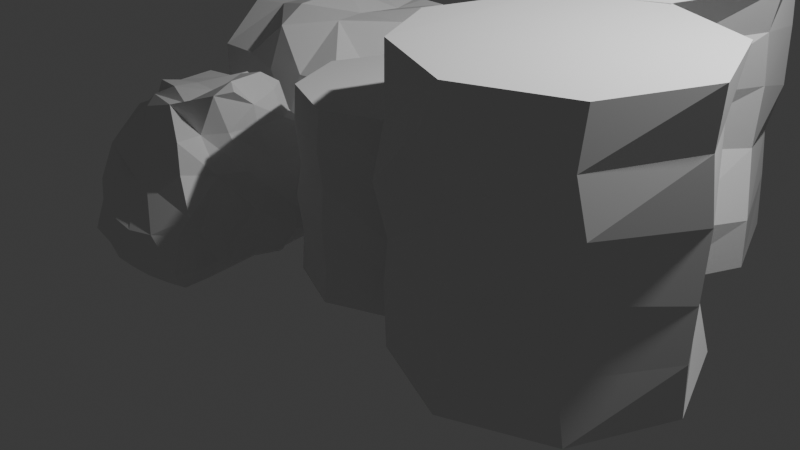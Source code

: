 # Source: Terrain.blend  (saved by Blender 4.1.23; exported with 4.5.12 LTS)
import bpy
from mathutils import Matrix  # noqa: F401  (used for matrix-valued properties, if any)

bpy.ops.wm.read_factory_settings(use_empty=True)
scene = bpy.context.scene
scene.name = 'Scene'

# ---- collections
col_collection = bpy.data.collections.new('Collection'); scene.collection.children.link(col_collection)

# ---- world
world_world = bpy.data.worlds.new('World'); scene.world = world_world
world_world.use_nodes = True; world_world.node_tree.nodes.clear()
_N = world_world.node_tree.nodes; _L = world_world.node_tree.links
n0 = _N.new('ShaderNodeOutputWorld'); n0.name = 'World Output'; n0.location = (300, 300)
n1 = _N.new('ShaderNodeBackground'); n1.name = 'Background'; n1.location = (10, 300)
n1.inputs[0].default_value = (0.05088, 0.05088, 0.05088, 1.0)
_L.new(n1.outputs[0], n0.inputs[0])
n0.is_active_output = True
world_world.color = (0.05088, 0.05088, 0.05088)
world_world.use_sun_shadow = False
world_world.sun_shadow_jitter_overblur = 0.0

# ---- cameras
cam_camera = bpy.data.cameras.new('Camera')
cam_camera.clip_end = 100.0
cam_camera.ortho_scale = 7.314

# ---- lights
light_light = bpy.data.lights.new('Light', 'POINT')
light_light.transmission_factor = 0.0
light_light.energy = 1000.0
light_light.shadow_soft_size = 0.1
light_light.shadow_maximum_resolution = 0.006
light_light.use_absolute_resolution = True

# ---- meshes
me_cylinder = bpy.data.meshes.new('Cylinder')
me_cylinder.from_pydata([(0.0, 1.0, -0.5749), (0.0, 1.0, 1.425), (0.7071, 0.7071, -0.5749), (0.7071, 0.7071, 1.425), (1.0, 0.1343, -0.5682), (1.0, 0.0, 1.425), (0.7071, -0.7071, -0.5749), (0.7071, -0.7071, 1.425), (0.0, -1.0, -0.5749), (0.0, -1.0, 1.425), (-0.7071, -0.7071, -0.5749), (-0.7071, -0.7071, 1.425), (-1.0, 0.0, -0.5749), (-1.0, 0.0, 1.425), (-0.7071, 0.7071, -0.5749), (-0.7071, 0.7071, 1.425), (0.07386, 1.0, -0.1749), (-0.006714, 1.0, 0.158), (0.04029, 1.0, 0.6251), (0.0, 1.0, 1.025), (0.7272, 0.7071, 0.9848), (0.64, 0.7407, 0.6318), (0.7071, 0.7675, 0.252), (0.6467, 0.7407, -0.1413), (1.0, 0.02686, 1.025), (1.0, -0.06043, 0.6184), (1.0, 0.047, 0.2251), (1.0, -0.03357, -0.1749), (0.7071, -0.7742, 1.005), (0.7071, -0.6802, 0.6251), (0.7071, -0.7541, 0.2251), (0.7071, -0.7004, -0.1346), (-0.04029, -1.0, 0.9781), (0.03357, -1.0, 0.6587), (-0.02014, -1.0, 0.2251), (0.04029, -1.0, -0.148), (-0.7407, -0.7071, 1.025), (-0.6668, -0.7071, 0.6251), (-0.7541, -0.7071, 0.2453), (-0.6601, -0.7071, -0.1346), (-1.0, -0.05371, 0.9714), (-1.0, 0.05371, 0.5916), (-1.0, 0.006714, 0.2251), (-1.0, 0.06043, -0.2017), (-0.6668, 0.6601, 0.9983), (-0.7474, 0.64, 0.7191), (-0.7675, 0.7608, 0.2318), (-0.7071, 0.6601, -0.1413)], [], [(19, 1, 3, 20), (20, 3, 5, 24), (24, 5, 7, 28), (28, 7, 9, 32), (32, 9, 11, 36), (36, 11, 13, 40), (3, 1, 15, 13, 11, 9, 7, 5), (40, 13, 15, 44), (44, 15, 1, 19), (0, 2, 4, 6, 8, 10, 12, 14), (14, 47, 16, 0), (47, 46, 17, 16), (46, 45, 18, 17), (45, 44, 19, 18), (12, 43, 47, 14), (43, 42, 46, 47), (42, 41, 45, 46), (41, 40, 44, 45), (10, 39, 43, 12), (39, 38, 42, 43), (38, 37, 41, 42), (37, 36, 40, 41), (8, 35, 39, 10), (35, 34, 38, 39), (34, 33, 37, 38), (33, 32, 36, 37), (6, 31, 35, 8), (31, 30, 34, 35), (30, 29, 33, 34), (29, 28, 32, 33), (4, 27, 31, 6), (27, 26, 30, 31), (26, 25, 29, 30), (25, 24, 28, 29), (2, 23, 27, 4), (23, 22, 26, 27), (22, 21, 25, 26), (21, 20, 24, 25), (0, 16, 23, 2), (16, 17, 22, 23), (17, 18, 21, 22), (18, 19, 20, 21)])
_uv = me_cylinder.uv_layers.new(name='UVMap')
_uv.uv.foreach_set('vector', [1.0, 0.9, 1.0, 1.0, 0.875, 1.0, 0.875, 0.9, 0.875, 0.9, 0.875, 1.0, 0.75, 1.0, 0.75, 0.9, 0.75, 0.9, 0.75, 1.0, 0.625, 1.0, 0.625, 0.9, 0.625, 0.9, 0.625, 1.0, 0.5, 1.0, 0.5, 0.9, 0.5, 0.9, 0.5, 1.0, 0.375, 1.0, 0.375, 0.9, 0.375, 0.9, 0.375, 1.0, 0.25, 1.0, 0.25, 0.9, 0.4197, 0.4197, 0.25, 0.49, 0.08029, 0.4197, 0.01, 0.25, 0.08029, 0.08029, 0.25, 0.01, 0.4197, 0.08029, 0.49, 0.25, 0.25, 0.9, 0.25, 1.0, 0.125, 1.0, 0.125, 0.9, 0.125, 0.9, 0.125, 1.0, 0.0, 1.0, 0.0, 0.9, 0.75, 0.49, 0.9197, 0.4197, 0.99, 0.25, 0.9197, 0.08029, 0.75, 0.01, 0.5803, 0.08029, 0.51, 0.25, 0.5803, 0.4197, 0.125, 0.5, 0.125, 0.6, 0.0, 0.6, 0.0, 0.5, 0.125, 0.6, 0.125, 0.7, 0.0, 0.7, 0.0, 0.6, 0.125, 0.7, 0.125, 0.8, 0.0, 0.8, 0.0, 0.7, 0.125, 0.8, 0.125, 0.9, 0.0, 0.9, 0.0, 0.8, 0.25, 0.5, 0.25, 0.6, 0.125, 0.6, 0.125, 0.5, 0.25, 0.6, 0.25, 0.7, 0.125, 0.7, 0.125, 0.6, 0.25, 0.7, 0.25, 0.8, 0.125, 0.8, 0.125, 0.7, 0.25, 0.8, 0.25, 0.9, 0.125, 0.9, 0.125, 0.8, 0.375, 0.5, 0.375, 0.6, 0.25, 0.6, 0.25, 0.5, 0.375, 0.6, 0.375, 0.7, 0.25, 0.7, 0.25, 0.6, 0.375, 0.7, 0.375, 0.8, 0.25, 0.8, 0.25, 0.7, 0.375, 0.8, 0.375, 0.9, 0.25, 0.9, 0.25, 0.8, 0.5, 0.5, 0.5, 0.6, 0.375, 0.6, 0.375, 0.5, 0.5, 0.6, 0.5, 0.7, 0.375, 0.7, 0.375, 0.6, 0.5, 0.7, 0.5, 0.8, 0.375, 0.8, 0.375, 0.7, 0.5, 0.8, 0.5, 0.9, 0.375, 0.9, 0.375, 0.8, 0.625, 0.5, 0.625, 0.6, 0.5, 0.6, 0.5, 0.5, 0.625, 0.6, 0.625, 0.7, 0.5, 0.7, 0.5, 0.6, 0.625, 0.7, 0.625, 0.8, 0.5, 0.8, 0.5, 0.7, 0.625, 0.8, 0.625, 0.9, 0.5, 0.9, 0.5, 0.8, 0.75, 0.5, 0.75, 0.6, 0.625, 0.6, 0.625, 0.5, 0.75, 0.6, 0.75, 0.7, 0.625, 0.7, 0.625, 0.6, 0.75, 0.7, 0.75, 0.8, 0.625, 0.8, 0.625, 0.7, 0.75, 0.8, 0.75, 0.9, 0.625, 0.9, 0.625, 0.8, 0.875, 0.5, 0.875, 0.6, 0.75, 0.6, 0.75, 0.5, 0.875, 0.6, 0.875, 0.7, 0.75, 0.7, 0.75, 0.6, 0.875, 0.7, 0.875, 0.8, 0.75, 0.8, 0.75, 0.7, 0.875, 0.8, 0.875, 0.9, 0.75, 0.9, 0.75, 0.8, 1.0, 0.5, 1.0, 0.6, 0.875, 0.6, 0.875, 0.5, 1.0, 0.6, 1.0, 0.7, 0.875, 0.7, 0.875, 0.6, 1.0, 0.7, 1.0, 0.8, 0.875, 0.8, 0.875, 0.7, 1.0, 0.8, 1.0, 0.9, 0.875, 0.9, 0.875, 0.8])
me_cylinder.update()
me_cylinder_001 = bpy.data.meshes.new('Cylinder.001')
me_cylinder_001.from_pydata([(2.023, -1.523, 2.345), (2.023, -1.523, -0.5855), (0.9872, -1.094, 2.345), (0.9872, -1.094, -0.5855), (0.5581, -0.2544, 2.335), (0.5581, -0.05764, -0.5855), (0.9872, 0.9784, 2.345), (0.9872, 0.9784, -0.5855), (2.023, 1.408, 2.345), (2.023, 1.408, -0.5855), (3.059, 0.9784, 2.345), (3.059, 0.9784, -0.5855), (3.489, -0.05764, 2.345), (3.489, -0.05764, -0.5855), (3.059, -1.094, 2.345), (3.059, -1.094, -0.5855), (1.888, -1.574, 1.947), (2.191, -1.393, 1.325), (2.026, -1.49, 0.4777), (2.094, -1.501, -0.2315), (0.9577, -1.094, 0.05963), (1.052, -1.129, 0.5594), (0.8839, -1.149, 1.047), (1.008, -1.119, 1.658), (0.5581, -0.09699, 0.0006037), (0.5581, 0.03091, 0.5965), (0.5581, -0.1265, 1.173), (0.5581, -0.008447, 1.759), (0.9872, 1.077, 0.03012), (0.9872, 0.9391, 0.5867), (1.033, 1.047, 1.029), (1.071, 0.9686, 1.677), (2.075, 1.408, -0.1202), (1.944, 1.408, 0.3251), (2.06, 1.408, 1.021), (1.949, 1.408, 1.606), (2.896, 0.9784, -0.07527), (2.864, 0.9784, 0.5488), (2.916, 0.9784, 1.09), (2.915, 0.9784, 1.685), (3.489, -0.08382, -0.03869), (3.489, -0.04456, 0.4917), (3.489, 0.01119, 1.16), (3.456, -0.06587, 1.788), (3.0, -1.156, 0.05307), (3.118, -0.956, 0.6981), (3.148, -1.12, 1.307), (3.059, -1.182, 1.828)], [], [(19, 1, 3, 20), (20, 3, 5, 24), (24, 5, 7, 28), (28, 7, 9, 32), (32, 9, 11, 36), (36, 11, 13, 40), (3, 1, 15, 13, 11, 9, 7, 5), (40, 13, 15, 44), (44, 15, 1, 19), (0, 2, 4, 6, 8, 10, 12, 14), (14, 47, 16, 0), (47, 46, 17, 16), (46, 45, 18, 17), (45, 44, 19, 18), (12, 43, 47, 14), (43, 42, 46, 47), (42, 41, 45, 46), (41, 40, 44, 45), (10, 39, 43, 12), (39, 38, 42, 43), (38, 37, 41, 42), (37, 36, 40, 41), (8, 35, 39, 10), (35, 34, 38, 39), (34, 33, 37, 38), (33, 32, 36, 37), (6, 31, 35, 8), (31, 30, 34, 35), (30, 29, 33, 34), (29, 28, 32, 33), (4, 27, 31, 6), (27, 26, 30, 31), (26, 25, 29, 30), (25, 24, 28, 29), (2, 23, 27, 4), (23, 22, 26, 27), (22, 21, 25, 26), (21, 20, 24, 25), (0, 16, 23, 2), (16, 17, 22, 23), (17, 18, 21, 22), (18, 19, 20, 21)])
_uv = me_cylinder_001.uv_layers.new(name='UVMap')
_uv.uv.foreach_set('vector', [1.0, 0.9, 1.0, 1.0, 0.875, 1.0, 0.875, 0.9, 0.875, 0.9, 0.875, 1.0, 0.75, 1.0, 0.75, 0.9, 0.75, 0.9, 0.75, 1.0, 0.625, 1.0, 0.625, 0.9, 0.625, 0.9, 0.625, 1.0, 0.5, 1.0, 0.5, 0.9, 0.5, 0.9, 0.5, 1.0, 0.375, 1.0, 0.375, 0.9, 0.375, 0.9, 0.375, 1.0, 0.25, 1.0, 0.25, 0.9, 0.4197, 0.4197, 0.25, 0.49, 0.08029, 0.4197, 0.01, 0.25, 0.08029, 0.08029, 0.25, 0.01, 0.4197, 0.08029, 0.49, 0.25, 0.25, 0.9, 0.25, 1.0, 0.125, 1.0, 0.125, 0.9, 0.125, 0.9, 0.125, 1.0, 0.0, 1.0, 0.0, 0.9, 0.75, 0.49, 0.9197, 0.4197, 0.99, 0.25, 0.9197, 0.08029, 0.75, 0.01, 0.5803, 0.08029, 0.51, 0.25, 0.5803, 0.4197, 0.125, 0.5, 0.125, 0.6, 0.0, 0.5664, 0.0, 0.5, 0.125, 0.6, 0.125, 0.7, 0.0, 0.7, 0.0, 0.5664, 0.125, 0.7, 0.125, 0.8, 0.0, 0.8, 0.0, 0.7, 0.125, 0.8, 0.125, 0.9, 0.0, 0.9, 0.0, 0.8, 0.25, 0.5, 0.25, 0.6, 0.125, 0.6, 0.125, 0.5, 0.25, 0.6, 0.25, 0.7, 0.125, 0.7, 0.125, 0.6, 0.25, 0.7, 0.25, 0.8, 0.125, 0.8, 0.125, 0.7, 0.25, 0.8, 0.25, 0.9, 0.125, 0.9, 0.125, 0.8, 0.375, 0.5, 0.375, 0.6, 0.25, 0.6, 0.25, 0.5, 0.375, 0.6, 0.375, 0.7, 0.25, 0.7, 0.25, 0.6, 0.375, 0.7, 0.375, 0.8, 0.25, 0.8, 0.25, 0.7, 0.375, 0.8, 0.375, 0.9, 0.25, 0.9, 0.25, 0.8, 0.5, 0.5, 0.5, 0.6, 0.375, 0.6, 0.375, 0.5, 0.5, 0.6, 0.5, 0.7, 0.375, 0.7, 0.375, 0.6, 0.5, 0.7, 0.5, 0.8, 0.375, 0.8, 0.375, 0.7, 0.5, 0.8, 0.5, 0.9, 0.375, 0.9, 0.375, 0.8, 0.625, 0.5, 0.625, 0.6, 0.5, 0.6, 0.5, 0.5, 0.625, 0.6, 0.625, 0.7, 0.5, 0.7, 0.5, 0.6, 0.625, 0.7, 0.625, 0.8, 0.5, 0.8, 0.5, 0.7, 0.625, 0.8, 0.625, 0.9, 0.5, 0.9, 0.5, 0.8, 0.75, 0.5, 0.75, 0.6, 0.625, 0.6, 0.625, 0.5, 0.75, 0.6, 0.75, 0.7, 0.625, 0.7, 0.625, 0.6, 0.75, 0.7, 0.75, 0.8, 0.625, 0.8, 0.625, 0.7, 0.75, 0.8, 0.75, 0.9, 0.625, 0.9, 0.625, 0.8, 0.875, 0.5, 0.875, 0.6, 0.75, 0.6, 0.75, 0.5, 0.875, 0.6, 0.875, 0.7, 0.75, 0.7, 0.75, 0.6, 0.875, 0.7, 0.875, 0.8, 0.75, 0.8, 0.75, 0.7, 0.875, 0.8, 0.875, 0.9, 0.75, 0.9, 0.75, 0.8, 1.0, 0.5, 1.0, 0.5664, 0.875, 0.6, 0.875, 0.5, 1.0, 0.5664, 1.0, 0.7, 0.875, 0.7, 0.875, 0.6, 1.0, 0.7, 1.0, 0.8, 0.875, 0.8, 0.875, 0.7, 1.0, 0.8, 1.0, 0.9, 0.875, 0.9, 0.875, 0.8])
me_cylinder_001.update()
me_cylinder_002 = bpy.data.meshes.new('Cylinder.002')
me_cylinder_002.from_pydata([(0.995, 1.003, 2.326), (0.9591, 1.122, -0.5648), (-0.07698, 1.551, 2.366), (-0.07698, 1.551, -0.5648), (-0.5061, 2.391, 2.356), (-0.5061, 2.587, -0.5648), (-0.07698, 3.623, 2.366), (-0.07698, 3.623, -0.5648), (0.9591, 4.053, 2.366), (0.9591, 4.053, -0.5648), (1.995, 3.623, 2.366), (1.995, 3.623, -0.5648), (2.424, 2.587, 2.366), (2.424, 2.587, -0.5648), (2.016, 1.382, 2.359), (1.995, 1.551, -0.5648), (0.8236, 1.071, 1.967), (1.126, 1.252, 1.346), (0.9617, 1.155, 0.4984), (1.029, 1.144, -0.2108), (-0.1065, 1.551, 0.0803), (-0.01207, 1.516, 0.58), (-0.1803, 1.497, 1.068), (-0.05647, 1.526, 1.679), (-0.5006, 2.63, 0.03011), (-0.5126, 2.505, 0.6172), (-0.4466, 2.666, 1.175), (-0.5061, 2.577, 1.918), (-0.07698, 3.722, 0.05078), (-0.05152, 3.864, 0.6616), (0.01283, 3.756, 1.202), (0.01756, 3.779, 1.715), (0.6727, 3.921, -0.1692), (1.058, 4.09, 0.4479), (0.7972, 3.963, 1.025), (1.029, 4.1, 1.675), (1.979, 3.587, 0.03904), (1.913, 3.624, 0.5359), (2.048, 3.618, 1.078), (2.043, 3.605, 1.722), (2.424, 2.561, -0.01803), (2.24, 2.78, 0.6572), (2.28, 2.773, 1.329), (2.303, 2.65, 1.9), (2.092, 1.579, 0.06554), (1.718, 1.523, 0.8163), (1.938, 1.649, 1.39), (1.864, 1.755, 1.863), (1.659, 3.178, 2.366), (1.113, 3.484, 2.366), (0.4162, 3.28, 2.366), (0.612, 2.79, 2.366), (1.351, 2.481, 2.366), (1.895, 2.213, 2.366), (-0.07698, 3.623, 2.366), (1.659, 3.178, 2.366), (1.113, 3.484, 2.366), (0.4162, 3.28, 2.366), (0.4666, 2.69, 2.357), (1.159, 2.162, 2.361), (1.895, 2.213, 2.366), (1.659, 3.178, 2.457), (1.113, 3.484, 2.457), (0.4162, 3.28, 2.457), (0.4666, 2.69, 2.449), (1.159, 2.162, 2.452), (1.895, 2.213, 2.457)], [(6, 54)], [(19, 1, 3, 20), (20, 3, 5, 24), (24, 5, 7, 28), (28, 7, 9, 32), (32, 9, 11, 36), (36, 11, 13, 40), (3, 1, 15, 13, 11, 9, 7, 5), (40, 13, 15, 44), (44, 15, 1, 19), (0, 2, 4, 6, 8, 49, 50, 51, 52, 53, 14), (14, 47, 16, 0), (47, 46, 17, 16), (46, 45, 18, 17), (45, 44, 19, 18), (12, 43, 47, 14), (43, 42, 46, 47), (42, 41, 45, 46), (41, 40, 44, 45), (10, 39, 43, 12), (39, 38, 42, 43), (38, 37, 41, 42), (37, 36, 40, 41), (8, 35, 39, 10), (35, 34, 38, 39), (34, 33, 37, 38), (33, 32, 36, 37), (6, 31, 35, 8), (31, 30, 34, 35), (30, 29, 33, 34), (29, 28, 32, 33), (4, 27, 31, 6), (27, 26, 30, 31), (26, 25, 29, 30), (25, 24, 28, 29), (2, 23, 27, 4), (23, 22, 26, 27), (22, 21, 25, 26), (21, 20, 24, 25), (0, 16, 23, 2), (16, 17, 22, 23), (17, 18, 21, 22), (18, 19, 20, 21), (58, 57, 63, 64), (14, 53, 48, 49, 8, 10, 12), (53, 52, 59, 60), (51, 50, 57, 58), (49, 48, 55, 56), (48, 53, 60, 55), (52, 51, 58, 59), (50, 49, 56, 57), (61, 66, 65, 64, 63, 62), (56, 55, 61, 62), (55, 60, 66, 61), (59, 58, 64, 65), (57, 56, 62, 63), (60, 59, 65, 66)])
_uv = me_cylinder_002.uv_layers.new(name='UVMap')
_uv.uv.foreach_set('vector', [1.0, 0.9, 1.0, 1.0, 0.875, 1.0, 0.875, 0.9, 0.875, 0.9, 0.875, 1.0, 0.75, 1.0, 0.75, 0.9, 0.75, 0.9, 0.75, 1.0, 0.625, 1.0, 0.625, 0.9, 0.625, 0.9, 0.625, 1.0, 0.5, 1.0, 0.5, 0.9, 0.5, 0.9, 0.5, 1.0, 0.375, 1.0, 0.375, 0.9, 0.375, 0.9, 0.375, 1.0, 0.25, 1.0, 0.25, 0.9, 0.4197, 0.4197, 0.25, 0.49, 0.08029, 0.4197, 0.01, 0.25, 0.08029, 0.08029, 0.25, 0.01, 0.4197, 0.08029, 0.49, 0.25, 0.25, 0.9, 0.25, 1.0, 0.125, 1.0, 0.125, 0.9, 0.125, 0.9, 0.125, 1.0, 0.0, 1.0, 0.0, 0.9, 0.75, 0.49, 0.9197, 0.4197, 0.99, 0.25, 0.9197, 0.08029, 0.75, 0.01, 0.7248, 0.1017, 0.8389, 0.1324, 0.8068, 0.2108, 0.6858, 0.2651, 0.5967, 0.3105, 0.5803, 0.4197, 0.125, 0.5, 0.125, 0.6, 0.0, 0.5664, 0.0, 0.5, 0.125, 0.6, 0.125, 0.7, 0.0, 0.7, 0.0, 0.5664, 0.125, 0.7, 0.125, 0.8, 0.0, 0.8, 0.0, 0.7, 0.125, 0.8, 0.125, 0.9, 0.0, 0.9, 0.0, 0.8, 0.25, 0.5, 0.25, 0.6, 0.125, 0.6, 0.125, 0.5, 0.25, 0.6, 0.25, 0.7, 0.125, 0.7, 0.125, 0.6, 0.25, 0.7, 0.25, 0.8, 0.125, 0.8, 0.125, 0.7, 0.25, 0.8, 0.25, 0.9, 0.125, 0.9, 0.125, 0.8, 0.375, 0.5, 0.375, 0.6, 0.25, 0.6, 0.25, 0.5, 0.375, 0.6, 0.375, 0.7, 0.25, 0.7, 0.25, 0.6, 0.375, 0.7, 0.375, 0.8, 0.25, 0.8, 0.25, 0.7, 0.375, 0.8, 0.375, 0.9, 0.25, 0.9, 0.25, 0.8, 0.5, 0.5, 0.5, 0.6, 0.375, 0.6, 0.375, 0.5, 0.5, 0.6, 0.5, 0.7, 0.375, 0.7, 0.375, 0.6, 0.5, 0.7, 0.5, 0.8, 0.375, 0.8, 0.375, 0.7, 0.5, 0.8, 0.5, 0.9, 0.375, 0.9, 0.375, 0.8, 0.625, 0.5, 0.625, 0.6, 0.5, 0.6, 0.5, 0.5, 0.625, 0.6, 0.625, 0.7, 0.5, 0.7, 0.5, 0.6, 0.625, 0.7, 0.625, 0.8, 0.5, 0.8, 0.5, 0.7, 0.625, 0.8, 0.625, 0.9, 0.5, 0.9, 0.5, 0.8, 0.75, 0.5, 0.75, 0.5759, 0.625, 0.6, 0.625, 0.5, 0.75, 0.5759, 0.7343, 0.7, 0.625, 0.7, 0.625, 0.6, 0.7343, 0.7, 0.75, 0.8, 0.625, 0.8, 0.625, 0.7, 0.75, 0.8, 0.75, 0.9, 0.625, 0.9, 0.625, 0.8, 0.875, 0.5, 0.875, 0.6, 0.75, 0.5759, 0.75, 0.5, 0.875, 0.6, 0.875, 0.7, 0.7343, 0.7, 0.75, 0.5759, 0.875, 0.7, 0.875, 0.8, 0.75, 0.8, 0.7343, 0.7, 0.875, 0.8, 0.875, 0.9, 0.75, 0.9, 0.75, 0.8, 1.0, 0.5, 1.0, 0.5664, 0.875, 0.6, 0.875, 0.5, 1.0, 0.5664, 1.0, 0.7, 0.875, 0.7, 0.875, 0.6, 1.0, 0.7, 1.0, 0.8, 0.875, 0.8, 0.875, 0.7, 1.0, 0.8, 1.0, 0.9, 0.875, 0.9, 0.875, 0.8, 0.8068, 0.2108, 0.8389, 0.1324, 0.8389, 0.1324, 0.8068, 0.2108, 0.5803, 0.4197, 0.5967, 0.3105, 0.6353, 0.1522, 0.7248, 0.1017, 0.75, 0.01, 0.5803, 0.08029, 0.51, 0.25, 0.5967, 0.3105, 0.6858, 0.2651, 0.6858, 0.2651, 0.5967, 0.3105, 0.8068, 0.2108, 0.8389, 0.1324, 0.8389, 0.1324, 0.8068, 0.2108, 0.7248, 0.1017, 0.6353, 0.1522, 0.6353, 0.1522, 0.7248, 0.1017, 0.6353, 0.1522, 0.5967, 0.3105, 0.5967, 0.3105, 0.6353, 0.1522, 0.6858, 0.2651, 0.8068, 0.2108, 0.8068, 0.2108, 0.6858, 0.2651, 0.8389, 0.1324, 0.7248, 0.1017, 0.7248, 0.1017, 0.8389, 0.1324, 0.6353, 0.1522, 0.5967, 0.3105, 0.6858, 0.2651, 0.8068, 0.2108, 0.8389, 0.1324, 0.7248, 0.1017, 0.7248, 0.1017, 0.6353, 0.1522, 0.6353, 0.1522, 0.7248, 0.1017, 0.6353, 0.1522, 0.5967, 0.3105, 0.5967, 0.3105, 0.6353, 0.1522, 0.6858, 0.2651, 0.8068, 0.2108, 0.8068, 0.2108, 0.6858, 0.2651, 0.8389, 0.1324, 0.7248, 0.1017, 0.7248, 0.1017, 0.8389, 0.1324, 0.5967, 0.3105, 0.6858, 0.2651, 0.6858, 0.2651, 0.5967, 0.3105])
me_cylinder_002.update()
me_cube_001 = bpy.data.meshes.new('Cube.001')
me_cube_001.from_pydata([(-3.437, 0.8932, 1.422), (-1.535, 1.459, -0.4656), (-1.533, 1.506, 1.42), (-2.527, 2.471, -0.5577), (-3.027, 2.471, 1.442), (-2.527, 2.471, 1.442), (-2.543, 0.4693, -0.4649), (-2.491, 0.5203, 1.378), (-3.027, 1.971, 1.442), (-2.565, 1.992, 1.532), (-2.12, 1.976, 1.373), (-3.027, 1.471, 1.442), (-2.478, 1.494, 1.626), (-2.098, 1.378, 1.433), (-2.576, 0.8883, 1.543), (-2.027, 0.9709, 1.442), (-1.97, 1.939, -0.6115), (-2.522, 2.023, -0.5184), (-3.027, 1.971, -0.5577), (-1.967, 1.45, -0.6044), (-2.532, 1.542, -0.4986), (-2.982, 1.521, -0.54), (-1.946, 0.9601, -0.6062), (-2.427, 1.044, -0.5483), (-2.948, 1.1, -0.493), (-3.533, 0.4825, 0.5218), (-3.527, 0.4709, 0.9423), (-3.576, 2.266, 1.0), (-1.58, 2.428, 0.4475), (-1.527, 0.4709, 0.9423), (-1.59, 0.4182, 0.538), (-1.495, 1.952, 0.9423), (-1.527, 1.971, 0.4423), (-1.491, 1.948, -0.0684), (-1.47, 1.456, 0.9256), (-1.445, 1.432, 0.4335), (-1.564, 1.489, -0.0179), (-1.527, 0.9709, 0.9423), (-1.49, 0.9506, 0.4123), (-1.458, 0.9421, -0.1607), (-3.618, 1.016, 0.9081), (-3.567, 0.9383, 0.4935), (-3.543, 0.958, -0.08337), (-3.482, 1.482, 1.015), (-3.572, 1.435, 0.3421), (-3.524, 1.474, -0.04342), (-3.562, 1.943, 0.482), (-3.575, 1.932, -0.05774), (-2.069, 0.4214, 0.9156), (-2.162, 0.3227, 0.4369), (-2.108, 0.3822, -0.05774), (-2.582, 0.3977, 0.8631), (-2.568, 0.4225, 0.4194), (-2.565, 0.4268, -0.075), (-3.027, 0.4709, 0.9423), (-2.967, 0.4895, 0.4663), (-3.06, 0.4342, -0.06383), (-3.091, 2.419, 0.9814), (-3.027, 2.471, 0.4423), (-2.994, 2.499, -0.1013), (-2.477, 2.512, 0.984), (-2.427, 2.553, 0.4794), (-2.585, 2.424, -0.06238), (-1.947, 2.536, 0.9275), (-1.966, 2.521, 0.4029), (-1.943, 2.466, -0.02577), (-3.027, 0.9709, 1.442), (-3.321, 1.895, 1.064), (-3.552, 0.6172, -0.3642), (-3.361, 0.6376, -0.5577), (-3.361, 0.4709, -0.391), (-3.527, 2.304, -0.391), (-3.361, 2.471, -0.391), (-3.361, 2.304, -0.5577), (-1.527, 0.6376, -0.391), (-1.694, 0.4709, -0.391), (-1.694, 0.6376, -0.5577), (-1.7, 2.463, -0.3249), (-1.513, 2.28, -0.3141), (-1.672, 2.281, -0.5159), (-1.694, 2.471, 1.276), (-1.694, 2.304, 1.442), (-1.527, 2.304, 1.276), (-3.527, 1.971, -0.391), (-3.361, 1.971, -0.5577), (-3.527, 1.804, -0.5577), (-3.361, 1.471, -0.5577), (-3.568, 1.438, -0.4197), (-3.527, 1.638, -0.5577), (-3.536, 0.9645, -0.4218), (-3.361, 0.9709, -0.5577), (-1.527, 0.9709, -0.391), (-1.694, 0.9709, -0.5577), (-1.536, 1.125, -0.4557), (-1.694, 1.971, -0.5577), (-1.525, 1.956, -0.3212), (-1.509, 1.781, -0.5026), (-1.467, 2.002, 1.215), (-1.707, 1.949, 1.469), (-1.489, 1.789, 1.425), (-2.024, 2.458, -0.3332), (-2.027, 2.304, -0.5577), (-2.194, 2.471, -0.5577), (-3.027, 2.304, -0.5577), (-3.027, 2.471, -0.391), (-2.861, 2.471, -0.5577), (-2.027, 2.304, 1.442), (-2.027, 2.471, 1.276), (-2.194, 2.471, 1.442), (-3.027, 0.4709, -0.391), (-3.027, 0.6376, -0.5577), (-2.866, 0.4754, -0.4975), (-2.027, 0.6376, -0.5577), (-2.027, 0.4709, -0.391), (-2.205, 0.4735, -0.4684), (-3.548, 0.6206, -0.04702), (-3.361, 0.4709, -0.05774), (-3.527, 0.4709, 0.109), (-3.361, 2.471, 0.4423), (-3.527, 2.304, 0.4423), (-3.527, 2.471, 0.609), (-3.556, 2.28, 0.02597), (-3.409, 2.432, -0.1202), (-1.694, 2.471, 0.9423), (-1.527, 2.304, 0.9423), (-1.527, 2.471, 0.7755), (-1.527, 2.304, -0.05774), (-1.694, 2.471, -0.05774), (-1.527, 2.471, 0.109), (-1.694, 0.4709, -0.05774), (-1.527, 0.6376, -0.05774), (-1.527, 0.4709, 0.109)], [], [(40, 0, 43), (88, 87, 45, 47, 83, 85), (2, 13, 15), (100, 65, 127, 77), (51, 7, 54), (27, 4, 57), (81, 106, 10, 98), (99, 98, 10, 13, 2), (96, 95, 33, 36, 1), (63, 107, 80, 123), (3, 62, 65, 100, 102), (48, 7, 51), (11, 0, 66), (1, 36, 39, 91, 93), (21, 20, 23, 24), (20, 19, 22, 23), (89, 42, 45, 87), (18, 17, 20, 21), (17, 16, 19, 20), (91, 39, 130, 74), (60, 5, 108, 107, 63), (105, 104, 59, 62, 3), (34, 2, 37), (13, 12, 14, 15), (12, 11, 66, 14), (31, 97, 99, 2, 34), (10, 9, 12, 13), (9, 8, 11, 12), (124, 82, 97, 31), (6, 53, 56, 109, 111), (5, 4, 8, 9), (109, 56, 116, 70), (114, 113, 50, 53, 6), (56, 55, 25, 117, 116), (15, 14, 7), (14, 66, 7), (57, 4, 5, 60), (106, 108, 5, 9, 10), (3, 102, 101, 16, 17), (62, 61, 64, 65), (61, 60, 63, 64), (103, 105, 3, 17, 18), (59, 58, 61, 62), (58, 57, 60, 61), (73, 103, 18, 84), (64, 63, 123, 125, 28), (47, 46, 119, 121), (24, 23, 6, 111, 110), (53, 52, 55, 56), (52, 51, 54, 55), (23, 22, 112, 114, 6), (50, 49, 52, 53), (49, 48, 51, 52), (22, 92, 76, 112), (30, 29, 48, 49), (85, 84, 18, 21, 86, 88), (45, 44, 46, 47), (44, 43, 67, 46), (86, 21, 24, 90), (42, 41, 44, 45), (41, 40, 43, 44), (90, 24, 110, 69), (46, 67, 27, 120, 119), (25, 26, 40, 41), (19, 1, 93, 92, 22), (36, 35, 38, 39), (35, 34, 37, 38), (16, 94, 96, 1, 19), (33, 32, 35, 36), (32, 31, 34, 35), (101, 79, 94, 16), (39, 38, 30, 131, 130), (65, 64, 28, 128, 127), (83, 47, 121, 71), (115, 117, 25, 41, 42), (55, 54, 26, 25), (75, 129, 50, 113), (129, 131, 30, 49, 50), (38, 37, 29, 30), (78, 126, 33, 95), (126, 128, 28, 32, 33), (28, 125, 124, 31, 32), (72, 122, 59, 104), (122, 118, 58, 59), (118, 120, 27, 57, 58), (15, 37, 2), (48, 15, 7), (15, 29, 37), (15, 48, 29), (66, 54, 7), (66, 0, 26, 54), (26, 0, 40), (11, 43, 0), (8, 4, 27, 67), (11, 8, 67, 43), (68, 69, 70), (71, 72, 73), (74, 75, 76), (77, 78, 79), (80, 81, 82), (83, 84, 85), (86, 87, 88), (91, 92, 93), (94, 95, 96), (97, 98, 99), (100, 101, 102), (103, 104, 105), (106, 107, 108), (109, 110, 111), (112, 113, 114), (115, 116, 117), (118, 119, 120), (123, 124, 125), (126, 127, 128), (129, 130, 131), (90, 69, 68, 89), (122, 72, 71, 121), (103, 73, 72, 104), (106, 81, 80, 107), (126, 78, 77, 127), (94, 79, 78, 95), (129, 75, 74, 130), (112, 76, 75, 113), (73, 84, 83, 71), (86, 90, 89, 87), (76, 92, 91, 74), (81, 98, 97, 82), (79, 101, 100, 77), (69, 110, 109, 70), (70, 116, 115, 68), (118, 122, 121, 119), (82, 124, 123, 80), (68, 115, 42, 89)])
_uv = me_cube_001.uv_layers.new(name='UVMap')
_uv.uv.foreach_set('vector', [0.5625, 0.0625, 0.625, 0.0625, 0.5625, 0.125, 0.375, 0.1458, 0.3958, 0.125, 0.4375, 0.125, 0.4375, 0.1875, 0.3958, 0.1875, 0.375, 0.1667, 0.625, 0.625, 0.6875, 0.625, 0.6875, 0.6875, 0.3958, 0.4375, 0.4375, 0.4375, 0.4375, 0.4792, 0.3958, 0.4792, 0.5625, 0.875, 0.625, 0.875, 0.5625, 0.9375, 0.5625, 0.25, 0.625, 0.3125, 0.5625, 0.3125, 0.6458, 0.5208, 0.6875, 0.5208, 0.6875, 0.5625, 0.6458, 0.5625, 0.625, 0.5833, 0.6458, 0.5625, 0.6875, 0.5625, 0.6875, 0.625, 0.625, 0.625, 0.375, 0.5833, 0.3958, 0.5625, 0.4375, 0.5625, 0.4375, 0.625, 0.375, 0.625, 0.5625, 0.4375, 0.6042, 0.4375, 0.6042, 0.4792, 0.5625, 0.4792, 0.375, 0.375, 0.4375, 0.375, 0.4375, 0.4375, 0.3958, 0.4375, 0.375, 0.4167, 0.5625, 0.8125, 0.625, 0.875, 0.5625, 0.875, 0.8125, 0.625, 0.875, 0.6875, 0.8125, 0.6875, 0.375, 0.625, 0.4375, 0.625, 0.4375, 0.6875, 0.3958, 0.6875, 0.375, 0.6667, 0.1875, 0.625, 0.25, 0.625, 0.25, 0.6875, 0.1875, 0.6875, 0.25, 0.625, 0.3125, 0.625, 0.3125, 0.6875, 0.25, 0.6875, 0.3958, 0.0625, 0.4375, 0.0625, 0.4375, 0.125, 0.3958, 0.125, 0.1875, 0.5625, 0.25, 0.5625, 0.25, 0.625, 0.1875, 0.625, 0.25, 0.5625, 0.3125, 0.5625, 0.3125, 0.625, 0.25, 0.625, 0.3958, 0.6875, 0.4375, 0.6875, 0.4375, 0.7292, 0.3958, 0.7292, 0.5625, 0.375, 0.625, 0.375, 0.625, 0.4167, 0.6042, 0.4375, 0.5625, 0.4375, 0.375, 0.3333, 0.3958, 0.3125, 0.4375, 0.3125, 0.4375, 0.375, 0.375, 0.375, 0.5625, 0.625, 0.625, 0.625, 0.5625, 0.6875, 0.6875, 0.625, 0.75, 0.625, 0.75, 0.6875, 0.6875, 0.6875, 0.75, 0.625, 0.8125, 0.625, 0.8125, 0.6875, 0.75, 0.6875, 0.5625, 0.5625, 0.6042, 0.5625, 0.625, 0.5833, 0.625, 0.625, 0.5625, 0.625, 0.6875, 0.5625, 0.75, 0.5625, 0.75, 0.625, 0.6875, 0.625, 0.75, 0.5625, 0.8125, 0.5625, 0.8125, 0.625, 0.75, 0.625, 0.5625, 0.5208, 0.6042, 0.5208, 0.6042, 0.5625, 0.5625, 0.5625, 0.375, 0.875, 0.4375, 0.875, 0.4375, 0.9375, 0.3958, 0.9375, 0.375, 0.9167, 0.75, 0.5, 0.8125, 0.5, 0.8125, 0.5625, 0.75, 0.5625, 0.3958, 0.9375, 0.4375, 0.9375, 0.4375, 0.9792, 0.3958, 0.9792, 0.375, 0.8333, 0.3958, 0.8125, 0.4375, 0.8125, 0.4375, 0.875, 0.375, 0.875, 0.4375, 0.9375, 0.5, 0.9375, 0.5, 1.0, 0.4583, 1.0, 0.4375, 0.9792, 0.6875, 0.6875, 0.75, 0.6875, 0.75, 0.75, 0.75, 0.6875, 0.8125, 0.6875, 0.75, 0.75, 0.5625, 0.3125, 0.625, 0.3125, 0.625, 0.375, 0.5625, 0.375, 0.6875, 0.5208, 0.7083, 0.5, 0.75, 0.5, 0.75, 0.5625, 0.6875, 0.5625, 0.25, 0.5, 0.2917, 0.5, 0.3125, 0.5208, 0.3125, 0.5625, 0.25, 0.5625, 0.4375, 0.375, 0.5, 0.375, 0.5, 0.4375, 0.4375, 0.4375, 0.5, 0.375, 0.5625, 0.375, 0.5625, 0.4375, 0.5, 0.4375, 0.1875, 0.5208, 0.2083, 0.5, 0.25, 0.5, 0.25, 0.5625, 0.1875, 0.5625, 0.4375, 0.3125, 0.5, 0.3125, 0.5, 0.375, 0.4375, 0.375, 0.5, 0.3125, 0.5625, 0.3125, 0.5625, 0.375, 0.5, 0.375, 0.1458, 0.5208, 0.1875, 0.5208, 0.1875, 0.5625, 0.1458, 0.5625, 0.5, 0.4375, 0.5625, 0.4375, 0.5625, 0.4792, 0.5417, 0.5, 0.5, 0.5, 0.4375, 0.1875, 0.5, 0.1875, 0.5, 0.2292, 0.4375, 0.2292, 0.1875, 0.6875, 0.25, 0.6875, 0.25, 0.75, 0.2083, 0.75, 0.1875, 0.7292, 0.4375, 0.875, 0.5, 0.875, 0.5, 0.9375, 0.4375, 0.9375, 0.5, 0.875, 0.5625, 0.875, 0.5625, 0.9375, 0.5, 0.9375, 0.25, 0.6875, 0.3125, 0.6875, 0.3125, 0.7292, 0.2917, 0.75, 0.25, 0.75, 0.4375, 0.8125, 0.5, 0.8125, 0.5, 0.875, 0.4375, 0.875, 0.5, 0.8125, 0.5625, 0.8125, 0.5625, 0.875, 0.5, 0.875, 0.3125, 0.6875, 0.3542, 0.6875, 0.3542, 0.7292, 0.3125, 0.7292, 0.5, 0.75, 0.5625, 0.75, 0.5625, 0.8125, 0.5, 0.8125, 0.125, 0.5833, 0.1458, 0.5625, 0.1875, 0.5625, 0.1875, 0.625, 0.1458, 0.625, 0.125, 0.6042, 0.4375, 0.125, 0.5, 0.125, 0.5, 0.1875, 0.4375, 0.1875, 0.5, 0.125, 0.5625, 0.125, 0.5625, 0.1875, 0.5, 0.1875, 0.1458, 0.625, 0.1875, 0.625, 0.1875, 0.6875, 0.1458, 0.6875, 0.4375, 0.0625, 0.5, 0.0625, 0.5, 0.125, 0.4375, 0.125, 0.5, 0.0625, 0.5625, 0.0625, 0.5625, 0.125, 0.5, 0.125, 0.1458, 0.6875, 0.1875, 0.6875, 0.1875, 0.7292, 0.1458, 0.7292, 0.5, 0.1875, 0.5625, 0.1875, 0.5625, 0.25, 0.5208, 0.25, 0.5, 0.2292, 0.5, 0.0, 0.5625, 0.0, 0.5625, 0.0625, 0.5, 0.0625, 0.3125, 0.625, 0.375, 0.625, 0.375, 0.6667, 0.3542, 0.6875, 0.3125, 0.6875, 0.4375, 0.625, 0.5, 0.625, 0.5, 0.6875, 0.4375, 0.6875, 0.5, 0.625, 0.5625, 0.625, 0.5625, 0.6875, 0.5, 0.6875, 0.3125, 0.5625, 0.3542, 0.5625, 0.375, 0.5833, 0.375, 0.625, 0.3125, 0.625, 0.4375, 0.5625, 0.5, 0.5625, 0.5, 0.625, 0.4375, 0.625, 0.5, 0.5625, 0.5625, 0.5625, 0.5625, 0.625, 0.5, 0.625, 0.3125, 0.5208, 0.3542, 0.5208, 0.3542, 0.5625, 0.3125, 0.5625, 0.4375, 0.6875, 0.5, 0.6875, 0.5, 0.75, 0.4583, 0.75, 0.4375, 0.7292, 0.4375, 0.4375, 0.5, 0.4375, 0.5, 0.5, 0.4583, 0.5, 0.4375, 0.4792, 0.3958, 0.1875, 0.4375, 0.1875, 0.4375, 0.2292, 0.3958, 0.2292, 0.4375, 0.02084, 0.4583, 0.0, 0.5, 0.0, 0.5, 0.0625, 0.4375, 0.0625, 0.5, 0.9375, 0.5625, 0.9375, 0.5625, 1.0, 0.5, 1.0, 0.3958, 0.7708, 0.4375, 0.7708, 0.4375, 0.8125, 0.3958, 0.8125, 0.4375, 0.7708, 0.4583, 0.75, 0.5, 0.75, 0.5, 0.8125, 0.4375, 0.8125, 0.5, 0.6875, 0.5625, 0.6875, 0.5625, 0.75, 0.5, 0.75, 0.3958, 0.5208, 0.4375, 0.5208, 0.4375, 0.5625, 0.3958, 0.5625, 0.4375, 0.5208, 0.4583, 0.5, 0.5, 0.5, 0.5, 0.5625, 0.4375, 0.5625, 0.5, 0.5, 0.5417, 0.5, 0.5625, 0.5208, 0.5625, 0.5625, 0.5, 0.5625, 0.3958, 0.2708, 0.4375, 0.2708, 0.4375, 0.3125, 0.3958, 0.3125, 0.4375, 0.2708, 0.5, 0.2708, 0.5, 0.3125, 0.4375, 0.3125, 0.5, 0.2708, 0.5208, 0.25, 0.5625, 0.25, 0.5625, 0.3125, 0.5, 0.3125, 0.6875, 0.6875, 0.625, 0.6875, 0.625, 0.625, 0.5625, 0.8125, 0.625, 0.8125, 0.625, 0.875, 0.6875, 0.6875, 0.5625, 0.75, 0.5625, 0.6875, 0.625, 0.8125, 0.5625, 0.8125, 0.5625, 0.75, 0.625, 0.9375, 0.5625, 0.9375, 0.625, 0.875, 0.625, 0.9375, 0.625, 1.0, 0.5625, 1.0, 0.5625, 0.9375, 0.5625, 0.0, 0.625, 0.0625, 0.5625, 0.0625, 0.625, 0.125, 0.5625, 0.125, 0.625, 0.0625, 0.625, 0.1875, 0.625, 0.25, 0.5625, 0.25, 0.5625, 0.1875, 0.625, 0.125, 0.625, 0.1875, 0.5625, 0.1875, 0.5625, 0.125, 0.125, 0.7292, 0.1458, 0.7292, 0.1458, 0.75, 0.125, 0.5208, 0.1458, 0.5, 0.1458, 0.5208, 0.375, 0.7292, 0.3542, 0.75, 0.3542, 0.7292, 0.3542, 0.5, 0.375, 0.5208, 0.3542, 0.5208, 0.6042, 0.4792, 0.625, 0.4792, 0.6042, 0.5, 0.125, 0.5625, 0.1458, 0.5625, 0.125, 0.5833, 0.1458, 0.625, 0.125, 0.625, 0.125, 0.6042, 0.3958, 0.6875, 0.375, 0.6875, 0.375, 0.6667, 0.3542, 0.5625, 0.375, 0.5625, 0.375, 0.5833, 0.6042, 0.5625, 0.625, 0.5625, 0.625, 0.5833, 0.3125, 0.5, 0.3125, 0.5208, 0.2917, 0.5, 0.1875, 0.5208, 0.1875, 0.5, 0.2083, 0.5, 0.625, 0.4375, 0.6042, 0.4375, 0.625, 0.4167, 0.1875, 0.75, 0.1875, 0.7292, 0.2083, 0.75, 0.3125, 0.7292, 0.3125, 0.75, 0.2917, 0.75, 0.4375, 0.02084, 0.4375, 0.0, 0.4583, 0.0, 0.5, 0.2708, 0.5, 0.25, 0.5208, 0.25, 0.5625, 0.4792, 0.5625, 0.5, 0.5417, 0.5, 0.4375, 0.5208, 0.4375, 0.5, 0.4583, 0.5, 0.4375, 0.7708, 0.4375, 0.75, 0.4583, 0.75, 0.1458, 0.6875, 0.1458, 0.7292, 0.125, 0.7292, 0.125, 0.6875, 0.4375, 0.2708, 0.3958, 0.2708, 0.3958, 0.2292, 0.4375, 0.2292, 0.1875, 0.5208, 0.1458, 0.5208, 0.1458, 0.5, 0.1875, 0.5, 0.625, 0.4375, 0.625, 0.4792, 0.6042, 0.4792, 0.6042, 0.4375, 0.4375, 0.5208, 0.3958, 0.5208, 0.3958, 0.4792, 0.4375, 0.4792, 0.3542, 0.5625, 0.3542, 0.5208, 0.3958, 0.5208, 0.3958, 0.5625, 0.4375, 0.7708, 0.3958, 0.7708, 0.3958, 0.7292, 0.4375, 0.7292, 0.3125, 0.7292, 0.3542, 0.7292, 0.3542, 0.75, 0.3125, 0.75, 0.1458, 0.5208, 0.1458, 0.5625, 0.125, 0.5625, 0.125, 0.5208, 0.1458, 0.625, 0.1458, 0.6875, 0.125, 0.6875, 0.125, 0.625, 0.3542, 0.7292, 0.3542, 0.6875, 0.3958, 0.6875, 0.3958, 0.7292, 0.6458, 0.5208, 0.6458, 0.5625, 0.6042, 0.5625, 0.6042, 0.5208, 0.3542, 0.5208, 0.3125, 0.5208, 0.3125, 0.5, 0.3542, 0.5, 0.1458, 0.7292, 0.1875, 0.7292, 0.1875, 0.75, 0.1458, 0.75, 0.3958, 0.0, 0.4375, 0.0, 0.4375, 0.02084, 0.3958, 0.02084, 0.5, 0.2708, 0.4375, 0.2708, 0.4375, 0.2292, 0.5, 0.2292, 0.6042, 0.5208, 0.5625, 0.5208, 0.5625, 0.4792, 0.6042, 0.4792, 0.3958, 0.02084, 0.4375, 0.02084, 0.4375, 0.0625, 0.3958, 0.0625])
me_cube_001.update()
me_cube_002 = bpy.data.meshes.new('Cube.002')
me_cube_002.from_pydata([(-1.439, -0.7996, -0.6862), (-1.75, -0.9514, 1.088), (-2.335, 0.188, -0.7352), (-3.09, -0.08391, 0.8385), (-2.62, -0.1051, 0.8945), (-2.3, -1.774, -0.8073), (-2.982, -1.016, 0.6658), (-3.078, -0.4984, 0.825), (-2.669, -0.5502, 0.9054), (-2.278, -0.5774, 0.9171), (-3.15, -0.6972, 0.8558), (-2.72, -0.8105, 0.9153), (-2.411, -0.8838, 0.8191), (-3.036, -0.8765, 0.7592), (-2.443, -1.055, 0.8361), (-1.805, -0.3896, -0.8462), (-2.354, -0.3246, -0.7573), (-2.835, -0.3675, -0.7838), (-1.834, -0.8885, -0.9039), (-2.371, -0.8346, -0.8274), (-2.796, -0.8433, -0.8352), (-1.799, -1.338, -0.9263), (-2.243, -1.288, -0.9208), (-2.743, -1.233, -0.83), (-3.402, -1.271, 0.1812), (-3.513, -0.1701, 0.5683), (-1.513, 0.1124, 0.2422), (-1.838, -1.376, 0.6684), (-1.802, -1.397, 0.3205), (-1.627, -0.5127, 0.6773), (-1.523, -0.3382, 0.2389), (-1.344, -0.2695, -0.2388), (-1.691, -0.8382, 0.6708), (-1.551, -0.7283, 0.2499), (-1.534, -0.6747, -0.1981), (-1.891, -1.054, 0.6458), (-1.694, -1.015, 0.2371), (-1.47, -1.149, -0.3505), (-3.534, -0.794, 0.4929), (-3.39, -0.8826, 0.2396), (-3.282, -1.168, -0.3012), (-3.408, -0.6366, 0.5537), (-3.28, -0.6539, 0.3101), (-3.2, -0.744, -0.09543), (-3.352, -0.3966, 0.2679), (-3.323, -0.3908, -0.2207), (-2.439, -1.276, 0.4568), (-2.281, -1.526, 0.1069), (-1.987, -1.707, -0.327), (-2.893, -1.183, 0.3128), (-2.608, -1.452, 0.03173), (-2.355, -1.753, -0.3836), (-2.952, -1.332, 0.05705), (-2.816, -1.72, -0.3566), (-3.09, -0.08365, 0.466), (-2.908, 0.07551, 0.1186), (-2.797, 0.207, -0.2979), (-2.497, -0.000169, 0.5373), (-2.328, 0.1729, 0.1922), (-2.394, 0.1304, -0.2531), (-2.029, 0.08849, 0.6359), (-1.873, 0.2002, 0.188), (-1.755, 0.1944, -0.2094), (-3.274, -0.4936, 0.5478), (-3.321, -1.576, -0.6038), (-3.127, -1.615, -0.8103), (-3.121, -1.732, -0.6428), (-3.322, 0.008153, -0.5904), (-3.16, 0.1836, -0.5825), (-3.159, 0.01421, -0.751), (-1.457, -1.544, -0.6176), (-1.585, -1.714, -0.6395), (-1.565, -1.606, -0.8241), (-1.5, 0.1954, -0.5017), (-1.307, 0.02234, -0.4911), (-1.473, 0.005058, -0.697), (-1.876, -0.01822, 0.9988), (-1.895, -0.2451, 1.15), (-1.697, -0.2282, 0.9999), (-3.312, -0.3454, -0.605), (-3.152, -0.3457, -0.7666), (-3.315, -0.514, -0.7702), (-3.153, -0.8681, -0.8055), (-3.342, -0.8901, -0.6404), (-3.316, -0.6891, -0.7782), (-3.309, -1.303, -0.6701), (-3.138, -1.327, -0.8219), (-1.475, -1.23, -0.619), (-1.587, -1.298, -0.8301), (-1.467, -1.113, -0.6887), (-1.518, -0.32, -0.7642), (-1.353, -0.2884, -0.506), (-1.356, -0.4834, -0.7036), (-1.617, -0.5502, 0.9298), (-1.877, -0.6395, 1.14), (-1.632, -0.7799, 1.121), (-1.829, 0.1806, -0.511), (-1.84, 0.01015, -0.7463), (-2.003, 0.1879, -0.7356), (-2.828, 0.008921, -0.747), (-2.829, 0.186, -0.5783), (-2.665, 0.1894, -0.7376), (-2.218, -0.2657, 1.056), (-2.195, -0.0598, 0.9124), (-2.354, -0.08849, 1.006), (-2.781, -1.766, -0.6903), (-2.792, -1.625, -0.8683), (-2.62, -1.766, -0.8175), (-1.85, -1.623, -0.8784), (-1.863, -1.736, -0.6913), (-1.999, -1.764, -0.795), (-3.316, -1.442, -0.3145), (-3.122, -1.612, -0.3292), (-3.302, -1.5, -0.161), (-3.223, 0.09042, 0.1362), (-3.369, -0.06673, 0.149), (-3.408, 0.07477, 0.2782), (-3.348, -0.03367, -0.1911), (-3.205, 0.1342, -0.3213), (-1.794, 0.03322, 0.6854), (-1.631, -0.1574, 0.6863), (-1.565, 0.08354, 0.5444), (-1.337, 0.05847, -0.2342), (-1.501, 0.2095, -0.2383), (-1.36, 0.2091, -0.07354), (-1.665, -1.56, -0.2715), (-1.547, -1.382, -0.2472), (-1.569, -1.479, -0.06243)], [], [(84, 83, 43, 45, 79, 81), (1, 12, 14), (96, 62, 123, 73), (25, 3, 54), (77, 102, 9, 94), (95, 94, 9, 12, 1), (92, 91, 31, 34, 0), (60, 103, 76, 119), (2, 59, 62, 96, 98), (46, 6, 49), (0, 34, 37, 87, 89), (20, 19, 22, 23), (19, 18, 21, 22), (85, 40, 43, 83), (17, 16, 19, 20), (16, 15, 18, 19), (87, 37, 126, 70), (57, 4, 104, 103, 60), (101, 100, 56, 59, 2), (32, 1, 35), (12, 11, 13, 14), (29, 93, 95, 1, 32), (9, 8, 11, 12), (8, 7, 10, 11), (120, 78, 93, 29), (5, 51, 53, 105, 107), (4, 3, 7, 8), (105, 53, 112, 66), (110, 109, 48, 51, 5), (53, 52, 24, 113, 112), (14, 13, 6), (54, 3, 4, 57), (102, 104, 4, 8, 9), (2, 98, 97, 15, 16), (59, 58, 61, 62), (58, 57, 60, 61), (99, 101, 2, 16, 17), (56, 55, 58, 59), (55, 54, 57, 58), (69, 99, 17, 80), (61, 60, 119, 121, 26), (45, 44, 115, 117), (23, 22, 5, 107, 106), (51, 50, 52, 53), (22, 21, 108, 110, 5), (48, 47, 50, 51), (47, 46, 49, 50), (21, 88, 72, 108), (28, 27, 46, 47), (81, 80, 17, 20, 82, 84), (43, 42, 44, 45), (42, 41, 63, 44), (82, 20, 23, 86), (40, 39, 42, 43), (39, 38, 41, 42), (86, 23, 106, 65), (44, 63, 25, 116, 115), (24, 38, 39), (18, 0, 89, 88, 21), (34, 33, 36, 37), (33, 32, 35, 36), (15, 90, 92, 0, 18), (31, 30, 33, 34), (30, 29, 32, 33), (97, 75, 90, 15), (37, 36, 28, 127, 126), (62, 61, 26, 124, 123), (79, 45, 117, 67), (111, 113, 24, 39, 40), (71, 125, 48, 109), (125, 127, 28, 47, 48), (36, 35, 27, 28), (74, 122, 31, 91), (122, 124, 26, 30, 31), (26, 121, 120, 29, 30), (68, 118, 56, 100), (118, 114, 55, 56), (114, 116, 25, 54, 55), (14, 35, 1), (46, 14, 6), (14, 27, 35), (14, 46, 27), (10, 41, 38, 24, 52, 50, 49, 6, 13, 11), (7, 3, 25, 63), (10, 7, 63, 41), (64, 65, 66), (67, 68, 69), (70, 71, 72), (73, 74, 75), (76, 77, 78), (79, 80, 81), (82, 83, 84), (87, 88, 89), (90, 91, 92), (93, 94, 95), (96, 97, 98), (99, 100, 101), (102, 103, 104), (105, 106, 107), (108, 109, 110), (111, 112, 113), (114, 115, 116), (119, 120, 121), (122, 123, 124), (125, 126, 127), (86, 65, 64, 85), (118, 68, 67, 117), (99, 69, 68, 100), (102, 77, 76, 103), (122, 74, 73, 123), (90, 75, 74, 91), (125, 71, 70, 126), (108, 72, 71, 109), (69, 80, 79, 67), (82, 86, 85, 83), (72, 88, 87, 70), (77, 94, 93, 78), (75, 97, 96, 73), (65, 106, 105, 66), (66, 112, 111, 64), (114, 118, 117, 115), (78, 120, 119, 76), (64, 111, 40, 85)])
_uv = me_cube_002.uv_layers.new(name='UVMap')
_uv.uv.foreach_set('vector', [0.375, 0.1458, 0.3958, 0.125, 0.4375, 0.125, 0.4375, 0.1875, 0.3958, 0.1875, 0.375, 0.1667, 0.625, 0.625, 0.6875, 0.625, 0.6875, 0.6875, 0.3958, 0.4375, 0.4375, 0.4375, 0.4375, 0.4792, 0.3958, 0.4792, 0.5625, 0.25, 0.625, 0.3125, 0.5625, 0.3125, 0.6458, 0.5208, 0.6875, 0.5208, 0.6875, 0.5625, 0.6458, 0.5625, 0.625, 0.5833, 0.6458, 0.5625, 0.6875, 0.5625, 0.6875, 0.625, 0.625, 0.625, 0.375, 0.5833, 0.3958, 0.5625, 0.4375, 0.5625, 0.4375, 0.625, 0.375, 0.625, 0.5625, 0.4375, 0.6042, 0.4375, 0.6042, 0.4792, 0.5625, 0.4792, 0.375, 0.375, 0.4375, 0.375, 0.4375, 0.4375, 0.3958, 0.4375, 0.375, 0.4167, 0.5625, 0.8125, 0.625, 0.875, 0.5625, 0.875, 0.375, 0.625, 0.4375, 0.625, 0.4375, 0.6875, 0.3958, 0.6875, 0.375, 0.6667, 0.1875, 0.625, 0.25, 0.625, 0.25, 0.6875, 0.1875, 0.6875, 0.25, 0.625, 0.3125, 0.625, 0.3125, 0.6875, 0.25, 0.6875, 0.3958, 0.0625, 0.4375, 0.0625, 0.4375, 0.125, 0.3958, 0.125, 0.1875, 0.5625, 0.25, 0.5625, 0.25, 0.625, 0.1875, 0.625, 0.25, 0.5625, 0.3125, 0.5625, 0.3125, 0.625, 0.25, 0.625, 0.3958, 0.6875, 0.4375, 0.6875, 0.4375, 0.7292, 0.3958, 0.7292, 0.5625, 0.375, 0.625, 0.375, 0.625, 0.4167, 0.6042, 0.4375, 0.5625, 0.4375, 0.375, 0.3333, 0.3958, 0.3125, 0.4375, 0.3125, 0.4375, 0.375, 0.375, 0.375, 0.5625, 0.625, 0.625, 0.625, 0.5625, 0.6875, 0.6875, 0.625, 0.75, 0.625, 0.75, 0.6875, 0.6875, 0.6875, 0.5625, 0.5625, 0.6042, 0.5625, 0.625, 0.5833, 0.625, 0.625, 0.5625, 0.625, 0.6875, 0.5625, 0.75, 0.5625, 0.75, 0.625, 0.6875, 0.625, 0.75, 0.5625, 0.8125, 0.5625, 0.8125, 0.625, 0.75, 0.625, 0.5625, 0.5208, 0.6042, 0.5208, 0.6042, 0.5625, 0.5625, 0.5625, 0.375, 0.875, 0.4375, 0.875, 0.4375, 0.9375, 0.3958, 0.9375, 0.375, 0.9167, 0.75, 0.5, 0.8125, 0.5, 0.8125, 0.5625, 0.75, 0.5625, 0.3958, 0.9375, 0.4375, 0.9375, 0.4375, 0.9792, 0.3958, 0.9792, 0.375, 0.8333, 0.3958, 0.8125, 0.4375, 0.8125, 0.4375, 0.875, 0.375, 0.875, 0.4375, 0.9375, 0.5, 0.9375, 0.5, 1.0, 0.4583, 1.0, 0.4375, 0.9792, 0.6875, 0.6875, 0.75, 0.6875, 0.75, 0.75, 0.5625, 0.3125, 0.625, 0.3125, 0.625, 0.375, 0.5625, 0.375, 0.6875, 0.5208, 0.7083, 0.5, 0.75, 0.5, 0.75, 0.5625, 0.6875, 0.5625, 0.25, 0.5, 0.2917, 0.5, 0.3125, 0.5208, 0.3125, 0.5625, 0.25, 0.5625, 0.4375, 0.375, 0.5, 0.375, 0.5, 0.4375, 0.4375, 0.4375, 0.5, 0.375, 0.5625, 0.375, 0.5625, 0.4375, 0.5, 0.4375, 0.1875, 0.5208, 0.2083, 0.5, 0.25, 0.5, 0.25, 0.5625, 0.1875, 0.5625, 0.4375, 0.3125, 0.5, 0.3125, 0.5, 0.375, 0.4375, 0.375, 0.5, 0.3125, 0.5625, 0.3125, 0.5625, 0.375, 0.5, 0.375, 0.1458, 0.5208, 0.1875, 0.5208, 0.1875, 0.5625, 0.1458, 0.5625, 0.5, 0.4375, 0.5625, 0.4375, 0.5625, 0.4792, 0.5417, 0.5, 0.5, 0.5, 0.4375, 0.1875, 0.5, 0.1875, 0.5, 0.2292, 0.4375, 0.2292, 0.1875, 0.6875, 0.25, 0.6875, 0.25, 0.75, 0.2083, 0.75, 0.1875, 0.7292, 0.4375, 0.875, 0.5, 0.875, 0.5, 0.9375, 0.4375, 0.9375, 0.25, 0.6875, 0.3125, 0.6875, 0.3125, 0.7292, 0.2917, 0.75, 0.25, 0.75, 0.4375, 0.8125, 0.5, 0.8125, 0.5, 0.875, 0.4375, 0.875, 0.5, 0.8125, 0.5625, 0.8125, 0.5625, 0.875, 0.5, 0.875, 0.3125, 0.6875, 0.3542, 0.6875, 0.3542, 0.7292, 0.3125, 0.7292, 0.5, 0.75, 0.5625, 0.75, 0.5625, 0.8125, 0.5, 0.8125, 0.125, 0.5833, 0.1458, 0.5625, 0.1875, 0.5625, 0.1875, 0.625, 0.1458, 0.625, 0.125, 0.6042, 0.4375, 0.125, 0.5, 0.125, 0.5, 0.1875, 0.4375, 0.1875, 0.5, 0.125, 0.5625, 0.125, 0.5625, 0.1875, 0.5, 0.1875, 0.1458, 0.625, 0.1875, 0.625, 0.1875, 0.6875, 0.1458, 0.6875, 0.4375, 0.0625, 0.5, 0.0625, 0.5, 0.125, 0.4375, 0.125, 0.5, 0.0625, 0.5625, 0.0625, 0.5625, 0.125, 0.5, 0.125, 0.1458, 0.6875, 0.1875, 0.6875, 0.1875, 0.7292, 0.1458, 0.7292, 0.5, 0.1875, 0.5625, 0.1875, 0.5625, 0.25, 0.5208, 0.25, 0.5, 0.2292, 0.5, 0.0, 0.5625, 0.0625, 0.5, 0.0625, 0.3125, 0.625, 0.375, 0.625, 0.375, 0.6667, 0.3542, 0.6875, 0.3125, 0.6875, 0.4375, 0.625, 0.5, 0.625, 0.5, 0.6875, 0.4375, 0.6875, 0.5, 0.625, 0.5625, 0.625, 0.5625, 0.6875, 0.5, 0.6875, 0.3125, 0.5625, 0.3542, 0.5625, 0.375, 0.5833, 0.375, 0.625, 0.3125, 0.625, 0.4375, 0.5625, 0.5, 0.5625, 0.5, 0.625, 0.4375, 0.625, 0.5, 0.5625, 0.5625, 0.5625, 0.5625, 0.625, 0.5, 0.625, 0.3125, 0.5208, 0.3542, 0.5208, 0.3542, 0.5625, 0.3125, 0.5625, 0.4375, 0.6875, 0.5, 0.6875, 0.5, 0.75, 0.4583, 0.75, 0.4375, 0.7292, 0.4375, 0.4375, 0.5, 0.4375, 0.5, 0.5, 0.4583, 0.5, 0.4375, 0.4792, 0.3958, 0.1875, 0.4375, 0.1875, 0.4375, 0.2292, 0.3958, 0.2292, 0.4375, 0.02084, 0.4583, 0.0, 0.5, 0.0, 0.5, 0.0625, 0.4375, 0.0625, 0.3958, 0.7708, 0.4375, 0.7708, 0.4375, 0.8125, 0.3958, 0.8125, 0.4375, 0.7708, 0.4583, 0.75, 0.5, 0.75, 0.5, 0.8125, 0.4375, 0.8125, 0.5, 0.6875, 0.5625, 0.6875, 0.5625, 0.75, 0.5, 0.75, 0.3958, 0.5208, 0.4375, 0.5208, 0.4375, 0.5625, 0.3958, 0.5625, 0.4375, 0.5208, 0.4583, 0.5, 0.5, 0.5, 0.5, 0.5625, 0.4375, 0.5625, 0.5, 0.5, 0.5417, 0.5, 0.5625, 0.5208, 0.5625, 0.5625, 0.5, 0.5625, 0.3958, 0.2708, 0.4375, 0.2708, 0.4375, 0.3125, 0.3958, 0.3125, 0.4375, 0.2708, 0.5, 0.2708, 0.5, 0.3125, 0.4375, 0.3125, 0.5, 0.2708, 0.5208, 0.25, 0.5625, 0.25, 0.5625, 0.3125, 0.5, 0.3125, 0.6875, 0.6875, 0.625, 0.6875, 0.625, 0.625, 0.5625, 0.8125, 0.625, 0.8125, 0.625, 0.875, 0.6875, 0.6875, 0.5625, 0.75, 0.5625, 0.6875, 0.625, 0.8125, 0.5625, 0.8125, 0.5625, 0.75, 0.625, 0.125, 0.5625, 0.125, 0.5625, 0.0625, 0.5, 1.0, 0.5, 0.9375, 0.5, 0.875, 0.5625, 0.875, 0.75, 0.75, 0.75, 0.6875, 0.75, 0.625, 0.625, 0.1875, 0.625, 0.25, 0.5625, 0.25, 0.5625, 0.1875, 0.625, 0.125, 0.625, 0.1875, 0.5625, 0.1875, 0.5625, 0.125, 0.125, 0.7292, 0.1458, 0.7292, 0.1458, 0.75, 0.125, 0.5208, 0.1458, 0.5, 0.1458, 0.5208, 0.375, 0.7292, 0.3542, 0.75, 0.3542, 0.7292, 0.3542, 0.5, 0.375, 0.5208, 0.3542, 0.5208, 0.6042, 0.4792, 0.625, 0.4792, 0.6042, 0.5, 0.125, 0.5625, 0.1458, 0.5625, 0.125, 0.5833, 0.1458, 0.625, 0.125, 0.625, 0.125, 0.6042, 0.3958, 0.6875, 0.375, 0.6875, 0.375, 0.6667, 0.3542, 0.5625, 0.375, 0.5625, 0.375, 0.5833, 0.6042, 0.5625, 0.625, 0.5625, 0.625, 0.5833, 0.3125, 0.5, 0.3125, 0.5208, 0.2917, 0.5, 0.1875, 0.5208, 0.1875, 0.5, 0.2083, 0.5, 0.625, 0.4375, 0.6042, 0.4375, 0.625, 0.4167, 0.1875, 0.75, 0.1875, 0.7292, 0.2083, 0.75, 0.3125, 0.7292, 0.3125, 0.75, 0.2917, 0.75, 0.4375, 0.02084, 0.4375, 0.0, 0.4583, 0.0, 0.5, 0.2708, 0.5, 0.25, 0.5208, 0.25, 0.5625, 0.4792, 0.5625, 0.5, 0.5417, 0.5, 0.4375, 0.5208, 0.4375, 0.5, 0.4583, 0.5, 0.4375, 0.7708, 0.4375, 0.75, 0.4583, 0.75, 0.1458, 0.6875, 0.1458, 0.7292, 0.125, 0.7292, 0.125, 0.6875, 0.4375, 0.2708, 0.3958, 0.2708, 0.3958, 0.2292, 0.4375, 0.2292, 0.1875, 0.5208, 0.1458, 0.5208, 0.1458, 0.5, 0.1875, 0.5, 0.625, 0.4375, 0.625, 0.4792, 0.6042, 0.4792, 0.6042, 0.4375, 0.4375, 0.5208, 0.3958, 0.5208, 0.3958, 0.4792, 0.4375, 0.4792, 0.3542, 0.5625, 0.3542, 0.5208, 0.3958, 0.5208, 0.3958, 0.5625, 0.4375, 0.7708, 0.3958, 0.7708, 0.3958, 0.7292, 0.4375, 0.7292, 0.3125, 0.7292, 0.3542, 0.7292, 0.3542, 0.75, 0.3125, 0.75, 0.1458, 0.5208, 0.1458, 0.5625, 0.125, 0.5625, 0.125, 0.5208, 0.1458, 0.625, 0.1458, 0.6875, 0.125, 0.6875, 0.125, 0.625, 0.3542, 0.7292, 0.3542, 0.6875, 0.3958, 0.6875, 0.3958, 0.7292, 0.6458, 0.5208, 0.6458, 0.5625, 0.6042, 0.5625, 0.6042, 0.5208, 0.3542, 0.5208, 0.3125, 0.5208, 0.3125, 0.5, 0.3542, 0.5, 0.1458, 0.7292, 0.1875, 0.7292, 0.1875, 0.75, 0.1458, 0.75, 0.3958, 0.0, 0.4375, 0.0, 0.4375, 0.02084, 0.3958, 0.02084, 0.5, 0.2708, 0.4375, 0.2708, 0.4375, 0.2292, 0.5, 0.2292, 0.6042, 0.5208, 0.5625, 0.5208, 0.5625, 0.4792, 0.6042, 0.4792, 0.3958, 0.02084, 0.4375, 0.02084, 0.4375, 0.0625, 0.3958, 0.0625])
me_cube_002.update()

# ---- objects
ob_light = bpy.data.objects.new('Light', light_light)
ob_camera = bpy.data.objects.new('Camera', cam_camera)
ob_land1 = bpy.data.objects.new('Land1', me_cylinder)
ob_land2 = bpy.data.objects.new('Land2', me_cylinder_001)
ob_landwithcap1 = bpy.data.objects.new('LandWithCap1', me_cylinder_002)
ob_rock1 = bpy.data.objects.new('Rock1', me_cube_001)
ob_rock2 = bpy.data.objects.new('Rock2', me_cube_002)

# ---- transforms, parenting, visibility, modifiers, constraints
ob_light.location = (4.076, 1.005, 5.904)
ob_light.rotation_euler = (0.6503, 0.05522, 1.866)
ob_light.lock_rotations_4d = False
ob_light.empty_display_type = 'ARROWS'
ob_light.color = (0.0, 0.0, 0.0, 0.0)
ob_light.lineart.crease_threshold = 0.0
ob_camera.location = (7.359, -6.926, 4.958)
ob_camera.rotation_euler = (1.109, 0.0, 0.8149)
ob_camera.lock_rotations_4d = False
ob_camera.empty_display_type = 'ARROWS'
ob_camera.color = (0.0, 0.0, 0.0, 0.0)
ob_camera.display_type = 'WIRE'
ob_camera.lineart.crease_threshold = 0.0
ob_land1.location = (0.0, 0.0, 0.0)
ob_land2.location = (0.0, 0.0, 0.0)
ob_landwithcap1.location = (0.0, 0.0, 0.0)
ob_rock1.location = (0.0, 0.0, 0.0)
ob_rock2.location = (0.0, 0.0, 0.0)

# ---- collection membership
col_collection.objects.link(ob_light)
col_collection.objects.link(ob_camera)
col_collection.objects.link(ob_land1)
col_collection.objects.link(ob_land2)
col_collection.objects.link(ob_landwithcap1)
col_collection.objects.link(ob_rock1)
col_collection.objects.link(ob_rock2)

# ---- scene / render settings (as saved in the file)
scene.camera = ob_camera
scene.frame_start = 1; scene.frame_end = 250; scene.frame_set(3)
scene.render.engine = 'BLENDER_EEVEE_NEXT'
scene.cycles.sampling_pattern = 'TABULATED_SOBOL'
scene.eevee.ray_tracing_options.trace_max_roughness = 0.0
bpy.context.view_layer.update()
